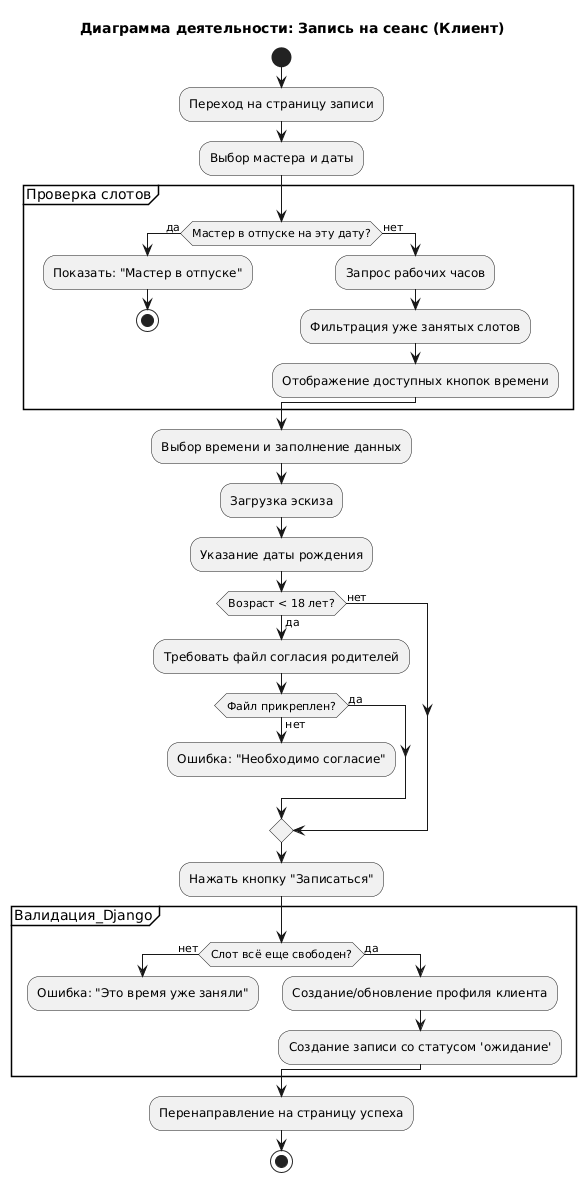

The diagram above was rendered by PlantUML. Its source (embedded in the PNG):
@startuml
title Диаграмма деятельности: Запись на сеанс (Клиент)

start
:Переход на страницу записи;
:Выбор мастера и даты;

partition Проверка слотов {
    if (Мастер в отпуске на эту дату?) then (да)
        :Показать: "Мастер в отпуске";
        stop
    else (нет)
        :Запрос рабочих часов;
        :Фильтрация уже занятых слотов;
        :Отображение доступных кнопок времени;
    endif
}

:Выбор времени и заполнение данных;
:Загрузка эскиза;
:Указание даты рождения;

if (Возраст < 18 лет?) then (да)
    :Требовать файл согласия родителей;
    if (Файл прикреплен?) then (нет)
        :Ошибка: "Необходимо согласие";
        detach
    else (да)
    endif
else (нет)
endif

:Нажать кнопку "Записаться";

partition Валидация_Django {
    if (Слот всё еще свободен?) then (нет)
        :Ошибка: "Это время уже заняли";
        detach
    else (да)
        :Создание/обновление профиля клиента;
        :Создание записи со статусом 'ожидание';
    endif
}

:Перенаправление на страницу успеха;
stop
@enduml